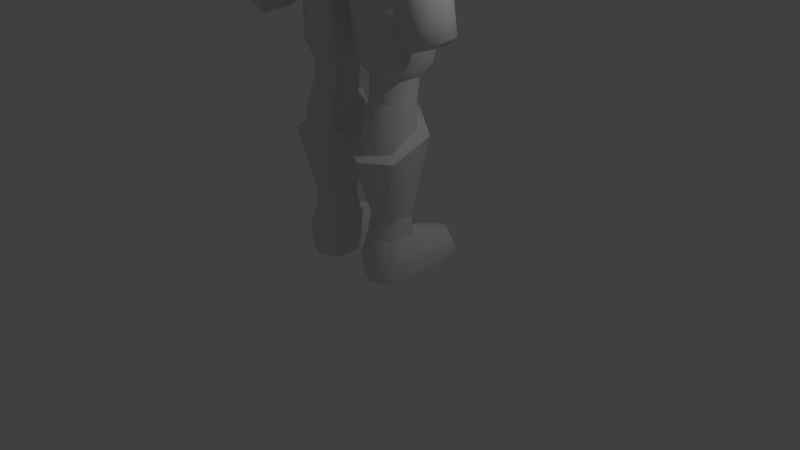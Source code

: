 # Source: swordman5_idk.blend  (saved by Blender 2.76.0; exported with 4.5.12 LTS)
import bpy
from mathutils import Matrix  # noqa: F401  (used for matrix-valued properties, if any)

bpy.ops.wm.read_factory_settings(use_empty=True)
scene = bpy.context.scene
scene.name = 'Scene'

# ---- collections
col_collection_1 = bpy.data.collections.new('Collection 1'); scene.collection.children.link(col_collection_1)

# ---- materials (node trees are filled in below, after node groups)
mat_material = bpy.data.materials.new('Material')
mat_material.alpha_threshold = 0.0
mat_material.use_transparent_shadow = False
mat_material.roughness = 0.5
mat_material.line_color = (0.0, 0.0, 0.0, 1.0)

# ---- material node trees

# ---- world
world_world = bpy.data.worlds.new('World'); scene.world = world_world
world_world.color = (0.05088, 0.05088, 0.05088)
world_world.use_sun_shadow = False
world_world.sun_shadow_jitter_overblur = 0.0
world_world.cycles.sampling_method = 'MANUAL'
world_world.cycles.sample_map_resolution = 256

# ---- cameras
cam_camera = bpy.data.cameras.new('Camera')
cam_camera.clip_end = 100.0
cam_camera.lens = 35.0
cam_camera.sensor_width = 32.0
cam_camera.sensor_height = 18.0
cam_camera.ortho_scale = 7.314
cam_camera.dof.focus_distance = 0.0
cam_camera.dof.aperture_fstop = 128.0

# ---- lights
light_lamp = bpy.data.lights.new('Lamp', 'POINT')
light_lamp.transmission_factor = 0.0
light_lamp.cutoff_distance = 30.0
light_lamp.energy = 100.0
light_lamp.shadow_buffer_clip_start = 1.001
light_lamp.shadow_soft_size = 0.1
light_lamp.shadow_maximum_resolution = 0.006
light_lamp.use_absolute_resolution = True
light_lamp.cycles.use_multiple_importance_sampling = False

# ---- meshes
me_cube = bpy.data.meshes.new('Cube')
me_cube.from_pydata([(0.7611, 0.6735, 0.005425), (0.7611, -0.3707, 0.005425), (0.2382, -0.3707, 0.005425), (0.2382, 0.7397, 0.005425), (0.4996, 0.8755, 0.005425), (0.7611, 0.006119, 0.005425), (0.4996, -0.4994, 0.005425), (0.2382, 0.00612, 0.005425), (0.4996, 0.00612, 0.005425), (0.7835, 0.002559, 0.2175), (0.7835, -0.3884, 0.2578), (0.4996, 0.9012, 0.1438), (0.2157, 0.7608, 0.1438), (0.4996, -0.5214, 0.2578), (0.2157, -0.3884, 0.2578), (0.2157, 0.00256, 0.2175), (0.7835, 0.6947, 0.1438), (0.7231, -0.0152, 0.8146), (0.7231, -0.303, 0.8146), (0.4996, 0.8041, 0.3245), (0.2157, 0.6637, 0.3245), (0.5225, -0.4184, 0.8146), (0.3218, -0.303, 0.8146), (0.3023, 0.004277, 0.8146), (0.732, 0.5976, 0.3245), (0.4996, 0.0933, 0.5533), (0.7643, 0.04264, 1.882), (0.7643, -0.3598, 1.682), (0.4996, -0.5034, 1.642), (0.235, -0.3598, 1.682), (0.235, 0.04264, 1.882), (0.4996, 0.1801, 2.017), (0.8836, 0.1259, 1.818), (0.8836, -0.4308, 1.618), (0.4996, -0.6392, 1.593), (0.1156, -0.4308, 1.618), (0.1156, 0.1259, 1.818), (0.4996, 0.3334, 2.049), (0.7484, 0.051, 2.179), (0.7484, -0.2203, 2.217), (0.4995, -0.3553, 2.217), (0.2507, -0.2203, 2.213), (0.2507, 0.051, 2.179), (0.4995, 0.1921, 2.179), (0.7484, 0.1006, 2.486), (0.7484, -0.2089, 2.486), (0.4995, -0.3439, 2.486), (0.2507, -0.2089, 2.486), (0.2507, 0.1006, 2.486), (0.4995, 0.2599, 2.486), (0.9119, 0.1443, 2.676), (0.9119, -0.2142, 2.676), (0.5053, -0.441, 2.676), (0.1448, -0.3265, 2.676), (0.1448, 0.2165, 2.676), (0.5053, 0.3623, 2.676), (0.9461, 0.2512, 3.145), (0.9119, -0.2026, 3.312), (0.5131, -0.4912, 3.301), (0.1566, -0.4088, 3.448), (0.1566, 0.316, 3.429), (0.5053, 0.4557, 3.312), (0.933, 0.2347, 3.844), (0.9215, -0.3483, 3.667), (0.5855, -0.6394, 3.659), (-0.002568, -0.7314, 3.659), (-0.002568, 0.4735, 3.803), (0.5855, 0.4358, 3.827), (0.8598, 0.1578, 4.139), (0.8115, -0.3644, 4.148), (0.4512, -0.6645, 4.206), (-0.002568, -0.7314, 4.206), (-0.002568, 0.4162, 4.139), (0.5849, 0.3968, 4.147), (0.734, 0.1448, 4.516), (0.734, -0.2165, 4.516), (0.4202, -0.5017, 4.566), (-0.002568, -0.5438, 4.566), (-0.002568, 0.3165, 4.511), (0.4188, 0.2903, 4.516), (0.6894, 0.185, 5.04), (0.6894, -0.2375, 4.881), (0.3993, -0.4944, 4.92), (-0.002568, -0.4922, 4.92), (-0.002568, 0.3084, 4.998), (0.3979, 0.2481, 5.033), (0.8251, 0.2251, 5.405), (0.8528, -0.3486, 5.413), (0.48, -0.7425, 5.577), (-0.002568, -0.7271, 5.576), (-0.002568, 0.4835, 5.441), (0.4645, 0.4419, 5.314), (0.8387, 0.2096, 5.98), (0.8454, -0.5853, 5.985), (0.5243, -0.81, 5.959), (-0.002568, -0.7678, 5.989), (-0.002568, 0.4469, 6.001), (0.5366, 0.3986, 5.98), (0.8465, 0.1022, 6.391), (0.8465, -0.6164, 6.381), (0.5445, -0.7261, 6.41), (-0.002568, -0.6711, 6.443), (-0.002568, 0.1205, 6.443), (0.5366, 0.1028, 6.418), (0.5986, -0.2866, 6.762), (0.8465, -0.2589, 6.616), (0.9097, -0.2645, 5.813), (-0.0007111, -0.3647, 6.87), (0.3291, -0.2714, 6.857), (0.2172, -0.01991, 6.657), (0.0005202, -0.2848, 6.997), (-0.002313, 0.2718, 6.87), (0.3044, -0.139, 7.006), (0.3093, 0.2782, 7.01), (-0.001527, 0.6285, 7.62), (0.4346, 0.3194, 7.714), (-0.004638, -0.4732, 7.047), (0.4603, -0.3022, 7.062), (0.5465, 0.224, 7.071), (-0.001527, -0.4717, 7.541), (0.3791, -0.3299, 7.55), (-0.001527, 0.7488, 8.292), (0.432, 0.3687, 7.855), (-0.001527, -0.4532, 7.809), (0.3594, -0.2897, 7.829), (-0.001527, 0.2862, 8.144), (0.249, 0.3339, 8.031), (-0.001527, -0.3055, 8.045), (0.2366, -0.1234, 8.055), (-0.001527, 0.02394, 8.139), (0.2047, 0.5894, 7.874), (0.1092, 0.5977, 7.7), (-0.001527, 0.7392, 7.295), (0.05781, 0.5991, 7.568), (0.3092, 0.3389, 7.673), (0.1092, 0.5231, 7.664), (-0.001527, 0.6161, 7.294), (0.0602, 0.5182, 7.567), (0.3025, 0.4463, 7.578), (0.3716, 0.2904, 7.533), (0.07399, 0.5002, 7.288), (-0.001527, 0.6242, 7.799), (0.4736, 0.1837, 7.229), (0.3306, 0.3587, 7.26), (0.355, 0.208, 7.236), (0.3149, 0.4287, 7.376), (0.003183, 0.5625, 7.241), (0.2103, 0.458, 7.173), (0.003183, 0.6986, 6.877), (0.1577, 0.5676, 6.831), (0.0781, 0.6348, 8.092), (0.2984, 0.4055, 7.499), (0.101, 0.489, 7.496), (-0.001527, 0.653, 8.016), (0.4021, -0.275, 7.25), (-0.003373, -0.432, 7.229), (0.003183, 0.5437, 6.753), (0.209, 0.1537, 6.925), (0.4995, -0.4893, 1.921), (0.7808, -0.3367, 1.921), (0.2199, -0.334, 1.909), (0.7231, 0.006159, 0.5533), (0.7231, -0.3196, 0.5533), (0.4996, -0.4483, 0.5533), (0.2761, -0.3196, 0.5533), (0.2544, 0.02785, 0.5533), (0.5225, 0.08916, 0.8146), (3.121, 6.17, 12.3), (3.121, 4.97, 12.3), (3.129, 5.57, 12.61), (4.515, 5.812, 11.5), (3.815, 4.97, 11.5), (3.915, 5.945, 12.2), (3.915, 5.17, 12.2), (3.815, 5.57, 12.4), (4.215, 5.57, 12.1), (4.515, 5.27, 11.5), (3.815, 6.17, 11.5), (4.515, 5.812, 10.9), (4.05, 5.046, 11.03), (4.515, 5.27, 10.9), (4.05, 6.094, 11.03), (0.6719, 3.822, 12.93), (0.6719, 2.87, 12.93), (0.678, 3.346, 13.17), (1.724, 3.534, 12.33), (1.196, 2.825, 12.33), (1.272, 3.637, 12.86), (1.272, 3.035, 12.86), (1.196, 3.346, 13.01), (1.498, 3.346, 12.78), (1.724, 3.113, 12.33), (1.196, 3.868, 12.33), (1.724, 3.534, 11.88), (1.374, 2.884, 11.97), (1.724, 3.113, 11.88), (1.374, 3.809, 11.97), (0.9955, -0.2597, 5.841), (1.043, -0.5853, 5.981), (1.194, -0.2589, 6.547), (1.119, -0.5671, 6.33), (1.051, 0.1321, 5.973), (1.122, 0.1022, 6.339), (1.072, -0.2588, 5.804), (1.158, -0.4852, 5.864), (1.56, -0.2582, 6.174), (1.431, -0.5002, 6.085), (1.162, 0.0242, 5.868), (1.437, 0.02552, 6.087), (1.059, -0.2556, 5.387), (1.191, -0.5893, 5.455), (1.458, -0.329, 4.934), (1.386, -0.5194, 4.95), (1.178, -0.1631, 4.907), (1.438, -0.1872, 4.905), (1.02, -0.3488, 4.592), (1.167, -0.6045, 4.536), (1.614, -0.3481, 4.53), (1.453, -0.5902, 4.532), (1.163, -0.1563, 4.565), (1.554, -0.155, 4.561), (1.088, -0.3648, 3.818), (1.129, -0.5269, 3.817), (1.379, -0.3644, 3.814), (1.293, -0.5178, 3.815), (1.165, -0.1853, 4.18), (1.362, -0.1841, 4.173), (1.057, -0.3513, 3.482), (1.11, -0.6156, 3.481), (1.462, -0.3439, 3.476), (1.389, -0.5901, 3.488), (1.146, -0.09538, 3.486), (1.431, -0.09355, 3.477), (1.033, -0.3632, 3.099), (1.103, -0.618, 3.098), (1.535, -0.3309, 3.092), (1.421, -0.603, 3.104), (1.152, -0.0818, 3.103), (1.475, -0.07991, 3.094), (1.327, -0.3128, 2.975), (1.282, -0.535, 2.976), (1.327, -0.109, 2.976), (1.079, -0.2556, 4.894), (1.19, -0.5337, 4.953), (1.521, -0.255, 5.408), (1.395, -0.5749, 5.453), (1.193, 0.02741, 5.371), (1.451, -0.03575, 5.386), (1.381, -0.08439, 5.755), (1.406, -0.4705, 5.769), (1.462, -0.257, 5.787), (1.069, -0.3643, 4.176), (1.117, -0.5263, 4.175), (1.46, -0.3638, 4.171), (1.357, -0.5172, 4.173), (1.178, -0.1857, 3.822), (1.342, -0.1846, 3.815), (1.173, -0.1853, 3.631), (1.342, -0.1841, 3.629), (1.088, -0.3643, 3.631), (1.129, -0.5263, 3.631), (1.293, -0.5172, 3.629), (1.379, -0.3638, 3.628), (-0.001565, -0.4088, 3.448), (-0.001565, 0.316, 3.429), (1.173, -0.5304, 4.658), (1.386, -0.5152, 4.658)], [], [(8, 6, 2, 7), (5, 1, 6, 8), (0, 5, 8, 4), (4, 8, 7, 3), (13, 10, 162, 163), (9, 16, 24, 161), (11, 12, 20, 19), (12, 15, 165, 20), (6, 1, 10, 13), (2, 6, 13, 14), (1, 5, 9, 10), (7, 2, 14, 15), (0, 4, 11, 16), (3, 7, 15, 12), (4, 3, 12, 11), (5, 0, 16, 9), (21, 18, 33, 34), (17, 166, 37, 32), (24, 19, 25, 161), (19, 20, 165, 25), (14, 13, 163, 164), (10, 9, 161, 162), (15, 14, 164, 165), (16, 11, 19, 24), (22, 21, 34, 35), (166, 23, 36, 37), (18, 17, 32, 33), (23, 22, 35, 36), (26, 27, 33, 32), (28, 29, 35, 34), (27, 28, 34, 33), (29, 30, 36, 35), (31, 26, 32, 37), (30, 31, 37, 36), (43, 49, 44), (31, 30, 42, 43), (42, 30, 160, 41), (160, 158, 40, 41), (26, 31, 43, 38), (158, 159, 39, 40), (49, 48, 54, 55), (40, 39, 45, 46), (39, 38, 44, 45), (43, 42, 48, 49), (42, 41, 47, 48), (41, 40, 46, 47), (50, 55, 61, 56), (48, 47, 53, 54), (47, 46, 52, 53), (44, 49, 55, 50), (46, 45, 51, 52), (45, 44, 50, 51), (66, 67, 60), (52, 51, 57, 58), (51, 50, 56, 57), (55, 54, 60, 61), (54, 53, 59, 60), (53, 52, 58, 59), (62, 67, 73, 68), (59, 58, 64), (56, 61, 67, 62), (58, 57, 63, 64), (57, 56, 62, 63), (73, 68, 69, 70, 71, 72), (64, 63, 69, 70), (63, 62, 68, 69), (67, 66, 72, 73), (65, 64, 70, 71), (73, 72, 78, 79), (71, 70, 76, 77), (73, 79, 74, 68), (70, 69, 75, 76), (69, 68, 74, 75), (79, 78, 84, 85), (76, 75, 81, 82), (75, 74, 80, 81), (74, 79, 85, 80), (83, 82, 88, 89), (85, 84, 90, 91), (82, 81, 87, 88), (81, 80, 86, 87), (80, 85, 91, 86), (89, 88, 94, 95), (88, 87, 93, 94), (59, 65, 263), (95, 94, 100, 101), (97, 91, 90, 96), (94, 93, 99, 100), (92, 97, 103), (100, 104, 108, 101), (98, 103, 104, 105), (97, 96, 102, 103), (105, 104, 100, 99), (103, 102, 109), (93, 87, 106), (86, 92, 106), (87, 86, 106), (98, 92, 103), (101, 108, 107), (104, 103, 109, 108), (77, 76, 82, 83), (112, 157, 113), (107, 108, 112, 110), (143, 113, 147), (149, 147, 113), (144, 113, 143), (99, 93, 198, 200), (142, 118, 113, 144), (119, 120, 124, 123), (123, 124, 128, 127), (126, 125, 129, 128), (130, 150, 125), (155, 154, 120, 119), (127, 128, 129), (108, 109, 157, 112), (150, 130, 141, 153), (125, 126, 130), (132, 114, 133), (133, 131, 135, 137), (132, 133, 137, 136), (131, 115, 134, 135), (134, 139, 138), (135, 134, 138, 137), (145, 151, 139), (145, 140, 151), (136, 137, 140), (118, 117, 112, 113), (151, 138, 139), (136, 140, 146), (145, 143, 147), (151, 152, 137, 138), (145, 147, 140), (146, 147, 149, 148), (111, 157, 102), (140, 137, 152), (140, 152, 151), (150, 121, 125), (143, 145, 139, 144), (121, 150, 153), (116, 117, 154, 155), (117, 118, 142, 154), (117, 116, 110, 112), (156, 148, 149), (111, 113, 157), (147, 146, 140), (111, 156, 149, 113), (157, 109, 102), (114, 131, 133), (28, 27, 159, 158), (30, 29, 160), (29, 28, 158, 160), (27, 26, 159), (26, 38, 39, 159), (38, 43, 44), (18, 162, 161, 17), (22, 164, 163, 21), (21, 163, 162, 18), (23, 165, 164, 22), (25, 166, 17, 161), (166, 25, 165, 23), (172, 170, 177), (92, 98, 202, 201), (169, 168, 173, 174), (167, 169, 174, 172), (175, 170, 172), (172, 174, 175), (174, 173, 175), (171, 176, 173), (173, 176, 175), (171, 173, 168), (167, 172, 177), (175, 176, 170), (170, 176, 180, 178), (177, 170, 178, 181), (176, 171, 179, 180), (187, 185, 192), (184, 183, 188, 189), (182, 184, 189, 187), (190, 185, 187), (187, 189, 190), (189, 188, 190), (186, 191, 188), (188, 191, 190), (186, 188, 183), (182, 187, 192), (190, 191, 185), (185, 191, 195, 193), (192, 185, 193, 196), (191, 186, 194, 195), (198, 197, 203, 204), (200, 198, 204, 206), (106, 92, 201, 197), (105, 99, 200, 199), (98, 105, 199, 202), (93, 106, 197, 198), (208, 205, 250, 248), (205, 206, 249, 250), (197, 201, 207, 203), (201, 202, 208, 207), (199, 200, 206, 205), (202, 199, 205, 208), (242, 213, 219, 215), (243, 242, 265), (206, 204, 249), (204, 203, 209, 210), (203, 207, 246, 209), (207, 208, 248), (218, 216, 252, 254), (220, 217, 253, 226), (213, 214, 220, 219), (211, 212, 266), (214, 211, 217, 220), (212, 243, 265, 266), (257, 258, 232, 231), (259, 257, 231, 227), (216, 215, 251, 252), (215, 219, 225, 251), (219, 220, 226, 225), (217, 218, 254, 253), (230, 228, 234, 236), (232, 229, 235, 238), (262, 261, 230, 229), (258, 262, 229, 232), (261, 260, 228, 230), (260, 259, 227, 228), (233, 237, 241, 239), (228, 227, 233, 234), (227, 231, 237, 233), (231, 232, 238, 237), (229, 230, 236, 235), (234, 233, 239, 240), (237, 238, 241), (235, 236, 240, 239), (238, 235, 239, 241), (236, 234, 240), (209, 242, 243, 210), (211, 244, 245, 212), (212, 245, 210, 243), (213, 246, 247, 214), (214, 247, 244, 211), (246, 213, 242, 209), (204, 210, 245, 249), (248, 250, 244, 247), (246, 207, 248, 247), (250, 249, 245, 244), (222, 252, 251, 221), (223, 253, 254, 224), (224, 254, 252, 222), (226, 256, 255, 225), (256, 226, 253, 223), (225, 255, 221, 251), (256, 258, 257, 255), (255, 257, 259, 221), (221, 259, 260, 222), (222, 260, 261, 224), (224, 261, 262, 223), (223, 262, 258, 256), (86, 91, 97, 92), (59, 263, 264, 60), (67, 61, 60), (60, 264, 66), (65, 59, 64), (130, 131, 114, 141), (266, 265, 216, 218), (242, 215, 216, 265), (217, 211, 266, 218), (154, 142, 115, 120), (124, 122, 126, 128), (115, 142, 144, 139), (115, 139, 134), (130, 122, 115, 131), (126, 122, 130), (122, 124, 120, 115)])
me_cube.polygons.foreach_set('use_smooth', [True] * 273)
_k = set([(0, 4), (0, 5), (1, 5), (1, 6), (2, 6), (2, 7), (3, 4), (3, 7), (17, 18), (17, 166), (18, 21), (21, 22), (22, 23), (23, 166), (25, 161), (25, 165), (26, 27), (26, 31), (27, 28), (28, 29), (29, 30), (30, 31), (32, 33), (32, 37), (33, 34), (34, 35), (35, 36), (36, 37), (39, 40), (40, 41), (44, 45), (44, 49), (45, 46), (46, 47), (47, 48), (48, 49), (59, 60), (59, 64), (60, 67), (73, 79), (74, 75), (74, 79), (75, 76), (76, 77), (78, 79), (92, 106), (93, 106), (102, 109), (108, 109), (110, 112), (111, 113), (112, 113), (113, 118), (113, 144), (115, 131), (115, 142), (116, 117), (117, 118), (118, 142), (121, 125), (121, 150), (122, 124), (122, 130), (123, 124), (125, 130), (130, 150), (131, 133), (132, 133), (134, 135), (134, 139), (135, 137), (136, 137), (139, 144), (161, 162), (162, 163), (163, 164), (164, 165), (213, 214), (213, 242), (221, 222), (221, 255), (222, 224), (223, 224), (223, 256), (255, 256), (257, 258), (257, 259), (258, 262), (259, 260), (260, 261), (261, 262)])
me_cube.attributes.new('sharp_edge', 'BOOLEAN', 'EDGE').data.foreach_set('value', [ (min(e.vertices), max(e.vertices)) in _k for e in me_cube.edges])
me_cube.materials.append(mat_material)
me_cube.use_remesh_preserve_volume = False
me_cube.use_remesh_preserve_attributes = False
me_cube.use_mirror_vertex_groups = False
me_cube.update()

# ---- objects
ob_cube = bpy.data.objects.new('Cube', me_cube)
ob_lamp = bpy.data.objects.new('Lamp', light_lamp)
ob_camera = bpy.data.objects.new('Camera', cam_camera)

# ---- transforms, parenting, visibility, modifiers, constraints
ob_cube.location = (0.0, 0.0, 0.0)
ob_cube.lock_rotations_4d = False
ob_cube.empty_display_type = 'ARROWS'
ob_cube.lineart.crease_threshold = 0.0
_m = ob_cube.modifiers.new('Mirror', 'MIRROR')
_m.merge_threshold = 0.0341
_m = ob_cube.modifiers.new('EdgeSplit', 'EDGE_SPLIT')
_m.split_angle = 0.5219
_m.use_edge_angle = False
ob_lamp.location = (4.076, 1.005, 5.904)
ob_lamp.rotation_euler = (0.6503, 0.05522, 1.866)
ob_lamp.lock_rotations_4d = False
ob_lamp.empty_display_type = 'ARROWS'
ob_lamp.color = (0.0, 0.0, 0.0, 0.0)
ob_lamp.lineart.crease_threshold = 0.0
ob_camera.location = (7.481, -6.508, 5.344)
ob_camera.rotation_euler = (1.109, 0.01082, 0.8149)
ob_camera.lock_rotations_4d = False
ob_camera.empty_display_type = 'ARROWS'
ob_camera.color = (0.0, 0.0, 0.0, 0.0)
ob_camera.display_type = 'WIRE'
ob_camera.lineart.crease_threshold = 0.0

# ---- collection membership
col_collection_1.objects.link(ob_cube)
col_collection_1.objects.link(ob_lamp)
col_collection_1.objects.link(ob_camera)

# ---- scene / render settings (as saved in the file)
scene.camera = ob_camera
scene.frame_start = 1; scene.frame_end = 250; scene.frame_set(1)
scene.render.engine = 'BLENDER_EEVEE_NEXT'
scene.render.resolution_percentage = 50
scene.render.dither_intensity = 0.0
scene.cycles.use_denoising = False
scene.cycles.samples = 10
scene.cycles.sampling_pattern = 'TABULATED_SOBOL'
scene.cycles.light_sampling_threshold = 0.0
scene.cycles.use_adaptive_sampling = False
scene.cycles.use_light_tree = False
scene.cycles.blur_glossy = 0.0
scene.cycles.pixel_filter_type = 'GAUSSIAN'
scene.cycles.sample_clamp_indirect = 0.0
scene.view_settings.view_transform = 'Standard'
bpy.context.view_layer.update()
